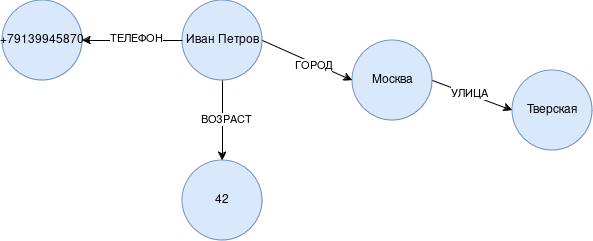

The diagram above was exported from draw.io. Its source (the exported page's mxGraphModel, read from the mxfile embedded in the PNG):
<mxGraphModel dx="1426" dy="719" grid="1" gridSize="10" guides="1" tooltips="1" connect="1" arrows="1" fold="1" page="1" pageScale="1" pageWidth="827" pageHeight="1169" math="0" shadow="0">
  <root>
    <mxCell id="0" />
    <mxCell id="1" parent="0" />
    <mxCell id="qeE5KcADFxbNBMbYxRDu-2" parent="1" style="ellipse;whiteSpace=wrap;html=1;aspect=fixed;fillColor=#dae8fc;strokeColor=#6c8ebf;" value="Иван Петров" vertex="1">
      <mxGeometry height="80" width="80" x="360" y="170" as="geometry" />
    </mxCell>
    <mxCell id="qeE5KcADFxbNBMbYxRDu-3" parent="1" style="ellipse;whiteSpace=wrap;html=1;aspect=fixed;fillColor=#dae8fc;strokeColor=#6c8ebf;" value="Москва" vertex="1">
      <mxGeometry height="80" width="80" x="530" y="210" as="geometry" />
    </mxCell>
    <mxCell id="qeE5KcADFxbNBMbYxRDu-4" parent="1" style="ellipse;whiteSpace=wrap;html=1;aspect=fixed;fillColor=#dae8fc;strokeColor=#6c8ebf;" value="Тверская" vertex="1">
      <mxGeometry height="80" width="80" x="690" y="240" as="geometry" />
    </mxCell>
    <mxCell id="qeE5KcADFxbNBMbYxRDu-6" edge="1" parent="1" source="qeE5KcADFxbNBMbYxRDu-3" style="endArrow=classic;html=1;rounded=0;entryX=0;entryY=0.5;entryDx=0;entryDy=0;exitX=1;exitY=0.5;exitDx=0;exitDy=0;" target="qeE5KcADFxbNBMbYxRDu-4" value="">
      <mxGeometry height="50" relative="1" width="50" as="geometry">
        <mxPoint x="390" y="340" as="sourcePoint" />
        <mxPoint x="440" y="290" as="targetPoint" />
      </mxGeometry>
    </mxCell>
    <mxCell id="qeE5KcADFxbNBMbYxRDu-10" connectable="0" parent="qeE5KcADFxbNBMbYxRDu-6" style="edgeLabel;html=1;align=center;verticalAlign=middle;resizable=0;points=[];" value="УЛИЦА" vertex="1">
      <mxGeometry relative="1" x="-0.096" y="1" as="geometry">
        <mxPoint as="offset" />
      </mxGeometry>
    </mxCell>
    <mxCell id="qeE5KcADFxbNBMbYxRDu-7" parent="1" style="ellipse;whiteSpace=wrap;html=1;aspect=fixed;fillColor=#dae8fc;strokeColor=#6c8ebf;" value="42" vertex="1">
      <mxGeometry height="80" width="80" x="360" y="330" as="geometry" />
    </mxCell>
    <mxCell id="qeE5KcADFxbNBMbYxRDu-8" edge="1" parent="1" source="qeE5KcADFxbNBMbYxRDu-2" style="endArrow=classic;html=1;rounded=0;exitX=0.5;exitY=1;exitDx=0;exitDy=0;entryX=0.5;entryY=0;entryDx=0;entryDy=0;" target="qeE5KcADFxbNBMbYxRDu-7" value="">
      <mxGeometry height="50" relative="1" width="50" as="geometry">
        <mxPoint x="390" y="340" as="sourcePoint" />
        <mxPoint x="440" y="290" as="targetPoint" />
      </mxGeometry>
    </mxCell>
    <mxCell id="qeE5KcADFxbNBMbYxRDu-12" connectable="0" parent="qeE5KcADFxbNBMbYxRDu-8" style="edgeLabel;html=1;align=center;verticalAlign=middle;resizable=0;points=[];" value="ВОЗРАСТ" vertex="1">
      <mxGeometry relative="1" x="-0.05" y="3" as="geometry">
        <mxPoint as="offset" />
      </mxGeometry>
    </mxCell>
    <mxCell id="qeE5KcADFxbNBMbYxRDu-9" edge="1" parent="1" source="qeE5KcADFxbNBMbYxRDu-2" style="endArrow=classic;html=1;rounded=0;exitX=1;exitY=0.5;exitDx=0;exitDy=0;entryX=0;entryY=0.5;entryDx=0;entryDy=0;" target="qeE5KcADFxbNBMbYxRDu-3" value="">
      <mxGeometry height="50" relative="1" width="50" as="geometry">
        <mxPoint x="390" y="340" as="sourcePoint" />
        <mxPoint x="440" y="290" as="targetPoint" />
      </mxGeometry>
    </mxCell>
    <mxCell id="qeE5KcADFxbNBMbYxRDu-11" connectable="0" parent="qeE5KcADFxbNBMbYxRDu-9" style="edgeLabel;html=1;align=center;verticalAlign=middle;resizable=0;points=[];" value="ГОРОД" vertex="1">
      <mxGeometry relative="1" x="0.139" y="-2" as="geometry">
        <mxPoint as="offset" />
      </mxGeometry>
    </mxCell>
    <mxCell id="qeE5KcADFxbNBMbYxRDu-13" parent="1" style="ellipse;whiteSpace=wrap;html=1;aspect=fixed;fillColor=#dae8fc;strokeColor=#6c8ebf;" value="+79139945870" vertex="1">
      <mxGeometry height="80" width="80" x="180" y="170" as="geometry" />
    </mxCell>
    <mxCell id="qeE5KcADFxbNBMbYxRDu-14" edge="1" parent="1" source="qeE5KcADFxbNBMbYxRDu-2" style="endArrow=classic;html=1;rounded=0;entryX=1;entryY=0.5;entryDx=0;entryDy=0;exitX=0;exitY=0.5;exitDx=0;exitDy=0;" target="qeE5KcADFxbNBMbYxRDu-13" value="">
      <mxGeometry height="50" relative="1" width="50" as="geometry">
        <mxPoint x="390" y="340" as="sourcePoint" />
        <mxPoint x="440" y="290" as="targetPoint" />
      </mxGeometry>
    </mxCell>
    <mxCell id="qeE5KcADFxbNBMbYxRDu-15" connectable="0" parent="qeE5KcADFxbNBMbYxRDu-14" style="edgeLabel;html=1;align=center;verticalAlign=middle;resizable=0;points=[];" value="ТЕЛЕФОН" vertex="1">
      <mxGeometry relative="1" x="-0.06" y="-3" as="geometry">
        <mxPoint as="offset" />
      </mxGeometry>
    </mxCell>
  </root>
</mxGraphModel>